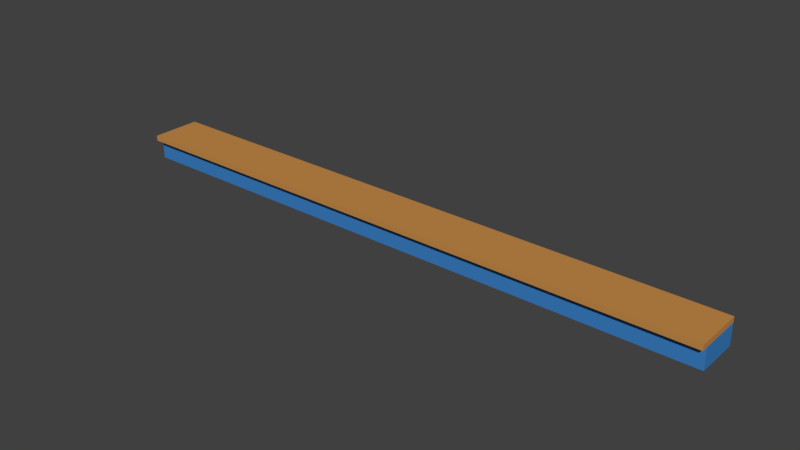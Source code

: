 # Source: FENSTERBANK_01.blend  (saved by Blender 2.79.0; exported with 4.5.12 LTS)
import bpy
from mathutils import Matrix  # noqa: F401  (used for matrix-valued properties, if any)

bpy.ops.wm.read_factory_settings(use_empty=True)
scene = bpy.context.scene
scene.name = 'Scene'

# ---- collections
col_collection_1 = bpy.data.collections.new('Collection 1'); scene.collection.children.link(col_collection_1)

# ---- materials (node trees are filled in below, after node groups)
mat_material = bpy.data.materials.new('Material')
mat_material.alpha_threshold = 0.0
mat_material.use_transparent_shadow = False
mat_material.diffuse_color = (0.5596, 0.2595, 0.06695, 1.0)
mat_material.roughness = 0.5
mat_material.line_color = (0.0, 0.0, 0.0, 1.0)
mat_material_001 = bpy.data.materials.new('Material.001')
mat_material_001.alpha_threshold = 0.0
mat_material_001.use_transparent_shadow = False
mat_material_001.diffuse_color = (0.046, 0.2189, 0.5596, 1.0)
mat_material_001.roughness = 0.5
mat_material_002 = bpy.data.materials.new('Material.002')
mat_material_002.alpha_threshold = 0.0
mat_material_002.use_transparent_shadow = False
mat_material_002.diffuse_color = (0.1237, 0.1237, 0.1237, 1.0)
mat_material_002.roughness = 0.5
mat_material_003 = bpy.data.materials.new('Material.003')
mat_material_003.alpha_threshold = 0.0
mat_material_003.use_transparent_shadow = False
mat_material_003.diffuse_color = (0.8412, 0.4333, 0.1443, 1.0)
mat_material_003.roughness = 0.5

# ---- material node trees

# ---- world
world_world = bpy.data.worlds.new('World'); scene.world = world_world
world_world.color = (0.05088, 0.05088, 0.05088)
world_world.use_sun_shadow = False
world_world.sun_shadow_jitter_overblur = 0.0
world_world.cycles.sampling_method = 'MANUAL'

# ---- meshes
me_cube = bpy.data.meshes.new('Cube')
me_cube.from_pydata([(0.4957, -2.648, -60.21), (0.4957, -2.648, -47.06), (-0.313, -2.648, -60.21), (-0.313, -2.648, -47.06), (0.4957, 2.622, -60.21), (0.4957, 2.622, -47.06), (-0.313, 2.622, -60.21), (-0.313, 2.622, -47.06), (0.4957, -2.648, -43.74), (-0.313, -2.648, -43.74), (-0.313, 2.622, -43.74), (0.4957, 2.622, -43.74), (0.6269, 2.622, -47.06), (0.6269, -2.648, -47.06), (0.6269, 2.622, -43.74), (0.6269, -2.648, -43.74)], [], [(0, 1, 3, 2), (2, 3, 7, 6), (6, 7, 5, 4), (4, 5, 1, 0), (2, 6, 4, 0), (1, 5, 12, 13), (10, 9, 8, 11), (7, 3, 9, 10), (5, 7, 10, 11), (3, 1, 8, 9), (13, 12, 14, 15), (5, 11, 14, 12), (8, 1, 13, 15), (11, 8, 15, 14)])
me_cube.polygons.foreach_set('material_index', [1, 1, 1, 1, 1, 0, 0, 0, 0, 0, 0, 0, 0, 0])
me_cube.materials.append(mat_material)
me_cube.materials.append(mat_material_001)
me_cube.materials.append(mat_material_002)
me_cube.materials.append(mat_material_003)
me_cube.use_remesh_preserve_volume = False
me_cube.use_remesh_preserve_attributes = False
me_cube.use_mirror_vertex_groups = False
me_cube.update()

# ---- objects
ob_cube = bpy.data.objects.new('Cube', me_cube)

# ---- transforms, parenting, visibility, modifiers, constraints
ob_cube.location = (0.0, 0.0, 1.896)
ob_cube.rotation_euler = (0.0, -0.0, -1.571)
ob_cube.scale = (1.0, 2.15, 0.02984)
ob_cube.lock_rotations_4d = False
ob_cube.empty_display_type = 'ARROWS'
ob_cube.lineart.crease_threshold = 0.0

# ---- collection membership
col_collection_1.objects.link(ob_cube)

# ---- scene / render settings (as saved in the file)
scene.frame_start = 1; scene.frame_end = 250; scene.frame_set(1)
scene.render.engine = 'BLENDER_EEVEE_NEXT'
scene.render.resolution_percentage = 50
scene.render.dither_intensity = 0.0
scene.cycles.use_denoising = False
scene.cycles.samples = 128
scene.cycles.sampling_pattern = 'TABULATED_SOBOL'
scene.cycles.use_adaptive_sampling = False
scene.cycles.use_light_tree = False
scene.cycles.blur_glossy = 0.0
scene.cycles.sample_clamp_indirect = 0.0
scene.view_settings.view_transform = 'Standard'
bpy.context.view_layer.update()

# ---- added for rendering (the .blend has no active camera and no usable light): camera, sun
cam_auto = bpy.data.cameras.new('AutoCamera')
cam_auto.lens = 50.0
cam_auto.sensor_width = 36.0
cam_auto.clip_end = 1000.0
ob_auto_camera = bpy.data.objects.new('AutoCamera', cam_auto)
scene.collection.objects.link(ob_auto_camera)
ob_auto_camera.location = (10.4988, -12.7888, 8.76598)
ob_auto_camera.rotation_euler = (1.09748, -7.21219e-08, 0.694738)
scene.camera = ob_auto_camera
light_auto_sun = bpy.data.lights.new('AutoSun', 'SUN')
light_auto_sun.energy = 3.0
light_auto_sun.angle = 0.0523599
ob_auto_sun = bpy.data.objects.new('AutoSun', light_auto_sun)
scene.collection.objects.link(ob_auto_sun)
ob_auto_sun.rotation_euler = (0.872665, 0.174533, 0.523599)
bpy.context.view_layer.update()

